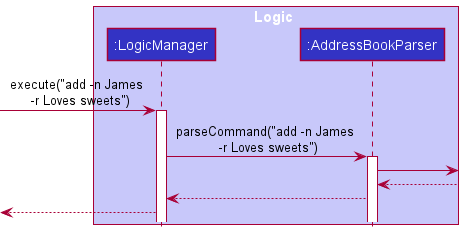

The diagram above was rendered by PlantUML. Its source (embedded in the PNG):
@startuml
!include style.puml

box Logic LOGIC_COLOR_T1
participant ":LogicManager" as LogicManager LOGIC_COLOR
participant ":AddressBookParser" as AddressBookParser LOGIC_COLOR
end box

[-> LogicManager : execute("add -n James \n -r Loves sweets")
activate LogicManager

LogicManager -> AddressBookParser : parseCommand("add -n James \n -r Loves sweets")
activate AddressBookParser

AddressBookParser ->
AddressBookParser <--

LogicManager <-- AddressBookParser

<-- LogicManager

@enduml